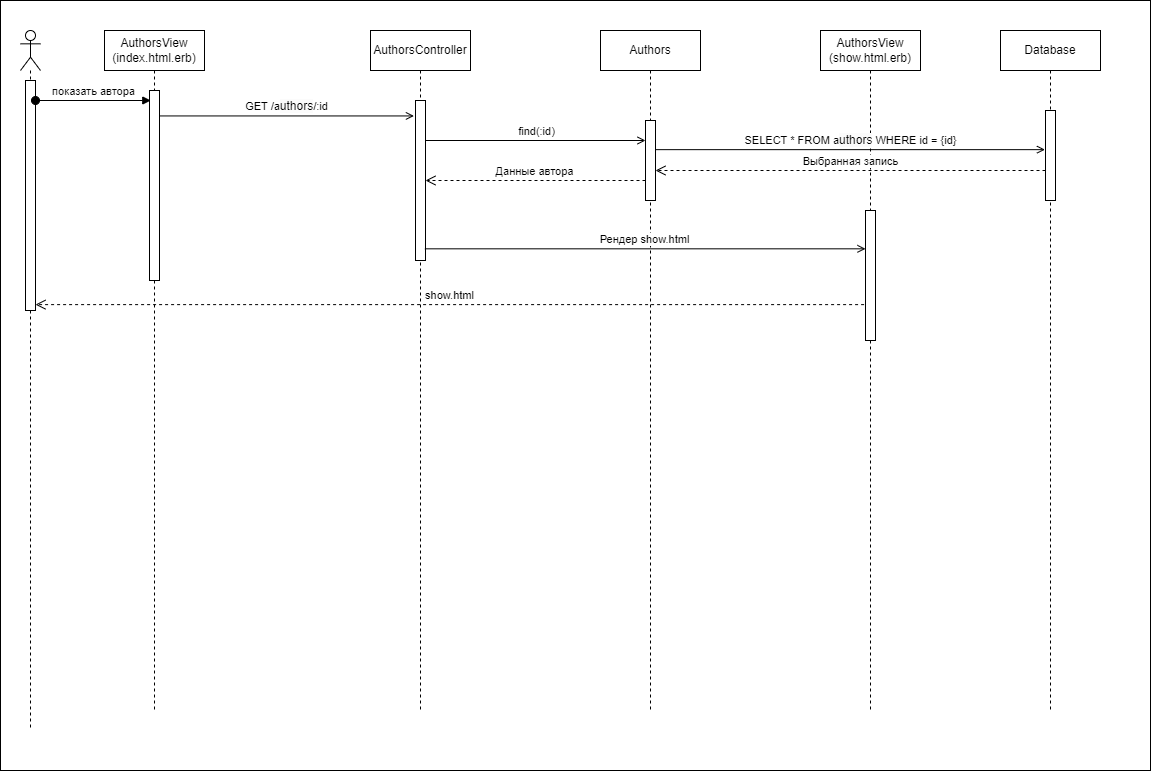

The diagram above was exported from draw.io. Its source (the exported page's mxGraphModel, read from the mxfile embedded in the PNG):
<mxGraphModel dx="385" dy="740" grid="1" gridSize="10" guides="1" tooltips="1" connect="1" arrows="1" fold="1" page="1" pageScale="1" pageWidth="850" pageHeight="1100" math="0" shadow="0">
  <root>
    <mxCell id="0" />
    <mxCell id="1" parent="0" />
    <mxCell id="iIn9db_S-q530iCmDN4H-2" value="" style="rounded=0;whiteSpace=wrap;html=1;" parent="1" vertex="1">
      <mxGeometry x="870" y="10" width="1150" height="770" as="geometry" />
    </mxCell>
    <mxCell id="tYpc_6L7HMuKdfje9hwW-2" value="" style="shape=umlLifeline;perimeter=lifelinePerimeter;whiteSpace=wrap;html=1;container=1;dropTarget=0;collapsible=0;recursiveResize=0;outlineConnect=0;portConstraint=eastwest;newEdgeStyle={&quot;curved&quot;:0,&quot;rounded&quot;:0};participant=umlActor;" parent="1" vertex="1">
      <mxGeometry x="890" y="40" width="20" height="700" as="geometry" />
    </mxCell>
    <mxCell id="wfLRHfoRq0fTwZMZBJ59-5" value="" style="html=1;points=[[0,0,0,0,5],[0,1,0,0,-5],[1,0,0,0,5],[1,1,0,0,-5]];perimeter=orthogonalPerimeter;outlineConnect=0;targetShapes=umlLifeline;portConstraint=eastwest;newEdgeStyle={&quot;curved&quot;:0,&quot;rounded&quot;:0};" parent="tYpc_6L7HMuKdfje9hwW-2" vertex="1">
      <mxGeometry x="5" y="50" width="10" height="230" as="geometry" />
    </mxCell>
    <mxCell id="tYpc_6L7HMuKdfje9hwW-3" value="показать автора" style="html=1;verticalAlign=bottom;startArrow=oval;startFill=1;endArrow=block;startSize=8;curved=0;rounded=0;entryX=0.13;entryY=0.109;entryDx=0;entryDy=0;entryPerimeter=0;" parent="1" edge="1">
      <mxGeometry width="60" relative="1" as="geometry">
        <mxPoint x="905" y="109.99999999999991" as="sourcePoint" />
        <mxPoint x="1020.3" y="109.99999999999991" as="targetPoint" />
      </mxGeometry>
    </mxCell>
    <mxCell id="tYpc_6L7HMuKdfje9hwW-4" value="AuthorsView (index.html.erb)" style="shape=umlLifeline;perimeter=lifelinePerimeter;whiteSpace=wrap;html=1;container=1;dropTarget=0;collapsible=0;recursiveResize=0;outlineConnect=0;portConstraint=eastwest;newEdgeStyle={&quot;curved&quot;:0,&quot;rounded&quot;:0};" parent="1" vertex="1">
      <mxGeometry x="974" y="40" width="100" height="680" as="geometry" />
    </mxCell>
    <mxCell id="tYpc_6L7HMuKdfje9hwW-9" value="" style="html=1;points=[[0,0,0,0,5],[0,1,0,0,-5],[1,0,0,0,5],[1,1,0,0,-5]];perimeter=orthogonalPerimeter;outlineConnect=0;targetShapes=umlLifeline;portConstraint=eastwest;newEdgeStyle={&quot;curved&quot;:0,&quot;rounded&quot;:0};" parent="tYpc_6L7HMuKdfje9hwW-4" vertex="1">
      <mxGeometry x="45" y="60" width="10" height="190" as="geometry" />
    </mxCell>
    <mxCell id="tYpc_6L7HMuKdfje9hwW-16" value="GET /a&lt;span style=&quot;font-size: 12px; text-wrap: wrap; background-color: rgb(251, 251, 251);&quot;&gt;uthors&lt;/span&gt;/:id" style="html=1;verticalAlign=bottom;endArrow=open;curved=0;rounded=0;endFill=0;entryX=-0.157;entryY=0.159;entryDx=0;entryDy=0;entryPerimeter=0;" parent="1" source="tYpc_6L7HMuKdfje9hwW-9" edge="1">
      <mxGeometry relative="1" as="geometry">
        <mxPoint x="1028.9999999999998" y="120" as="sourcePoint" />
        <mxPoint x="1283.43" y="125.44000000000005" as="targetPoint" />
      </mxGeometry>
    </mxCell>
    <mxCell id="tYpc_6L7HMuKdfje9hwW-26" value="AuthorsController" style="shape=umlLifeline;perimeter=lifelinePerimeter;whiteSpace=wrap;html=1;container=1;dropTarget=0;collapsible=0;recursiveResize=0;outlineConnect=0;portConstraint=eastwest;newEdgeStyle={&quot;curved&quot;:0,&quot;rounded&quot;:0};" parent="1" vertex="1">
      <mxGeometry x="1240" y="40" width="100" height="680" as="geometry" />
    </mxCell>
    <mxCell id="jrmJvbhl7SaxDvP2GgRS-2" value="" style="html=1;points=[[0,0,0,0,5],[0,1,0,0,-5],[1,0,0,0,5],[1,1,0,0,-5]];perimeter=orthogonalPerimeter;outlineConnect=0;targetShapes=umlLifeline;portConstraint=eastwest;newEdgeStyle={&quot;curved&quot;:0,&quot;rounded&quot;:0};" parent="tYpc_6L7HMuKdfje9hwW-26" vertex="1">
      <mxGeometry x="45" y="70" width="10" height="160" as="geometry" />
    </mxCell>
    <mxCell id="tYpc_6L7HMuKdfje9hwW-33" value="Authors" style="shape=umlLifeline;perimeter=lifelinePerimeter;whiteSpace=wrap;html=1;container=1;dropTarget=0;collapsible=0;recursiveResize=0;outlineConnect=0;portConstraint=eastwest;newEdgeStyle={&quot;curved&quot;:0,&quot;rounded&quot;:0};" parent="1" vertex="1">
      <mxGeometry x="1470" y="40" width="100" height="680" as="geometry" />
    </mxCell>
    <mxCell id="jrmJvbhl7SaxDvP2GgRS-6" value="" style="html=1;points=[[0,0,0,0,5],[0,1,0,0,-5],[1,0,0,0,5],[1,1,0,0,-5]];perimeter=orthogonalPerimeter;outlineConnect=0;targetShapes=umlLifeline;portConstraint=eastwest;newEdgeStyle={&quot;curved&quot;:0,&quot;rounded&quot;:0};" parent="tYpc_6L7HMuKdfje9hwW-33" vertex="1">
      <mxGeometry x="45" y="90" width="10" height="80" as="geometry" />
    </mxCell>
    <mxCell id="tYpc_6L7HMuKdfje9hwW-75" value="show.html" style="html=1;verticalAlign=bottom;endArrow=open;dashed=1;endSize=8;curved=0;rounded=0;exitX=-0.141;exitY=0.724;exitDx=0;exitDy=0;exitPerimeter=0;" parent="1" source="jrmJvbhl7SaxDvP2GgRS-45" target="wfLRHfoRq0fTwZMZBJ59-5" edge="1">
      <mxGeometry relative="1" as="geometry">
        <mxPoint x="1474.85" y="389.47" as="sourcePoint" />
        <mxPoint x="1030" y="260" as="targetPoint" />
      </mxGeometry>
    </mxCell>
    <mxCell id="jrmJvbhl7SaxDvP2GgRS-44" value="AuthorsView (show.html.erb)" style="shape=umlLifeline;perimeter=lifelinePerimeter;whiteSpace=wrap;html=1;container=1;dropTarget=0;collapsible=0;recursiveResize=0;outlineConnect=0;portConstraint=eastwest;newEdgeStyle={&quot;curved&quot;:0,&quot;rounded&quot;:0};" parent="1" vertex="1">
      <mxGeometry x="1690" y="40" width="100" height="680" as="geometry" />
    </mxCell>
    <mxCell id="jrmJvbhl7SaxDvP2GgRS-45" value="" style="html=1;points=[[0,0,0,0,5],[0,1,0,0,-5],[1,0,0,0,5],[1,1,0,0,-5]];perimeter=orthogonalPerimeter;outlineConnect=0;targetShapes=umlLifeline;portConstraint=eastwest;newEdgeStyle={&quot;curved&quot;:0,&quot;rounded&quot;:0};" parent="jrmJvbhl7SaxDvP2GgRS-44" vertex="1">
      <mxGeometry x="45" y="180" width="10" height="130" as="geometry" />
    </mxCell>
    <mxCell id="wfLRHfoRq0fTwZMZBJ59-1" value="find(:id)" style="html=1;verticalAlign=bottom;endArrow=open;curved=0;rounded=0;endFill=0;" parent="1" edge="1">
      <mxGeometry relative="1" as="geometry">
        <mxPoint x="1295" y="150" as="sourcePoint" />
        <mxPoint x="1515" y="150" as="targetPoint" />
      </mxGeometry>
    </mxCell>
    <mxCell id="wfLRHfoRq0fTwZMZBJ59-3" value="Данные автора" style="html=1;verticalAlign=bottom;endArrow=open;dashed=1;endSize=8;curved=0;rounded=0;" parent="1" edge="1">
      <mxGeometry relative="1" as="geometry">
        <mxPoint x="1515" y="190" as="sourcePoint" />
        <mxPoint x="1295" y="190" as="targetPoint" />
      </mxGeometry>
    </mxCell>
    <mxCell id="wfLRHfoRq0fTwZMZBJ59-4" value="Рендер show.html" style="html=1;verticalAlign=bottom;endArrow=open;curved=0;rounded=0;endFill=0;exitX=0.94;exitY=0.927;exitDx=0;exitDy=0;exitPerimeter=0;" parent="1" source="jrmJvbhl7SaxDvP2GgRS-2" target="jrmJvbhl7SaxDvP2GgRS-45" edge="1">
      <mxGeometry relative="1" as="geometry">
        <mxPoint x="1300" y="220" as="sourcePoint" />
        <mxPoint x="1520" y="220" as="targetPoint" />
      </mxGeometry>
    </mxCell>
    <mxCell id="_2HM7K6z9ztestTtjAWj-1" value="Database" style="shape=umlLifeline;perimeter=lifelinePerimeter;whiteSpace=wrap;html=1;container=1;dropTarget=0;collapsible=0;recursiveResize=0;outlineConnect=0;portConstraint=eastwest;newEdgeStyle={&quot;curved&quot;:0,&quot;rounded&quot;:0};" parent="1" vertex="1">
      <mxGeometry x="1870" y="40" width="100" height="680" as="geometry" />
    </mxCell>
    <mxCell id="_2HM7K6z9ztestTtjAWj-3" value="" style="html=1;points=[[0,0,0,0,5],[0,1,0,0,-5],[1,0,0,0,5],[1,1,0,0,-5]];perimeter=orthogonalPerimeter;outlineConnect=0;targetShapes=umlLifeline;portConstraint=eastwest;newEdgeStyle={&quot;curved&quot;:0,&quot;rounded&quot;:0};" parent="_2HM7K6z9ztestTtjAWj-1" vertex="1">
      <mxGeometry x="45" y="80" width="10" height="90" as="geometry" />
    </mxCell>
    <mxCell id="_2HM7K6z9ztestTtjAWj-5" value="SELECT * FROM a&lt;span style=&quot;font-size: 12px; text-wrap: wrap; background-color: rgb(251, 251, 251);&quot;&gt;uthors&lt;/span&gt;&amp;nbsp;WHERE id = {id}" style="html=1;verticalAlign=bottom;endArrow=open;curved=0;rounded=0;endFill=0;entryX=-0.054;entryY=0.435;entryDx=0;entryDy=0;entryPerimeter=0;" parent="1" source="jrmJvbhl7SaxDvP2GgRS-6" target="_2HM7K6z9ztestTtjAWj-3" edge="1">
      <mxGeometry relative="1" as="geometry">
        <mxPoint x="1530" y="160" as="sourcePoint" />
        <mxPoint x="1910" y="160" as="targetPoint" />
      </mxGeometry>
    </mxCell>
    <mxCell id="_2HM7K6z9ztestTtjAWj-6" value="Выбранная запись" style="html=1;verticalAlign=bottom;endArrow=open;dashed=1;endSize=8;curved=0;rounded=0;" parent="1" target="jrmJvbhl7SaxDvP2GgRS-6" edge="1">
      <mxGeometry relative="1" as="geometry">
        <mxPoint x="1915" y="180" as="sourcePoint" />
        <mxPoint x="1535" y="180" as="targetPoint" />
      </mxGeometry>
    </mxCell>
  </root>
</mxGraphModel>